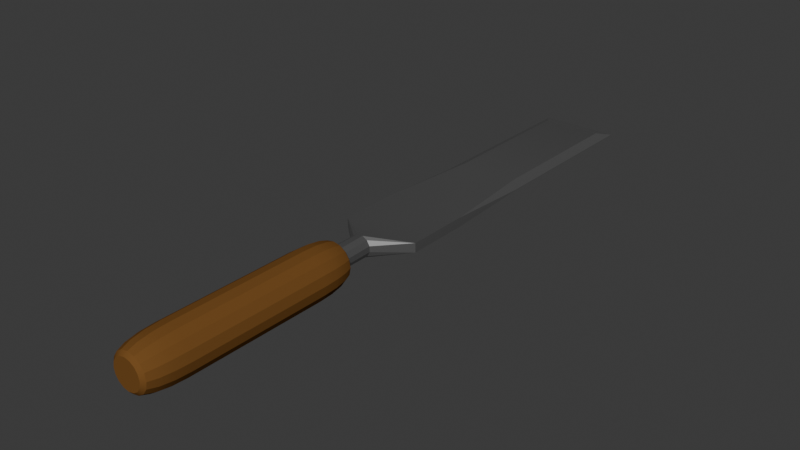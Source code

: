 # Source: chiselA.blend  (saved by Blender 4.2.66; exported with 4.5.12 LTS)
import bpy
from mathutils import Matrix  # noqa: F401  (used for matrix-valued properties, if any)

bpy.ops.wm.read_factory_settings(use_empty=True)
scene = bpy.context.scene
scene.name = 'Scene'

# ---- collections
col_collection = bpy.data.collections.new('Collection'); scene.collection.children.link(col_collection)

# ---- materials (node trees are filled in below, after node groups)
mat_iron = bpy.data.materials.new('Iron')
mat_iron.alpha_threshold = 0.0
mat_iron.roughness = 0.5
mat_iron.line_color = (0.0, 0.0, 0.0, 1.0)
mat_woodhandle = bpy.data.materials.new('WoodHandle')

# ---- node groups
ng_smooth_by_angle = bpy.data.node_groups.new('Smooth by Angle', 'GeometryNodeTree')
_s = ng_smooth_by_angle.interface.new_socket(name='Mesh', in_out='OUTPUT', socket_type='NodeSocketGeometry')
_s = ng_smooth_by_angle.interface.new_socket(name='Mesh', in_out='INPUT', socket_type='NodeSocketGeometry')
_s = ng_smooth_by_angle.interface.new_socket(name='Angle', in_out='INPUT', socket_type='NodeSocketFloat')
_s.subtype = 'ANGLE'
_s.default_value = 0.5236
_s.min_value = 0.0
_s.max_value = 3.142
_s.description = 'Maximum face angle for smooth edges'
_s = ng_smooth_by_angle.interface.new_socket(name='Ignore Sharpness', in_out='INPUT', socket_type='NodeSocketBool')
_s.force_non_field = True
ng_smooth_by_angle.description = 'Set the sharpness of mesh edges based on the angle between the neighboring faces'
ng_smooth_by_angle.is_modifier = True
_N = ng_smooth_by_angle.nodes; _L = ng_smooth_by_angle.links
n0 = _N.new('GeometryNodeSetShadeSmooth'); n0.name = 'Set Shade Smooth'; n0.location = (120, -80)
n0.domain = 'EDGE'
n1 = _N.new('GeometryNodeSetShadeSmooth'); n1.name = 'Set Shade Smooth.001'; n1.location = (300, -80)
n2 = _N.new('NodeGroupOutput'); n2.name = 'Group Output'; n2.location = (480, -80)
n3 = _N.new('GeometryNodeInputMeshEdgeAngle'); n3.name = 'Edge Angle'; n3.location = (-440, -240)
n4 = _N.new('NodeGroupInput'); n4.name = 'Group Input'; n4.location = (-80, -80)
n5 = _N.new('GeometryNodeInputEdgeSmooth'); n5.name = 'Is Edge Smooth'; n5.location = (-260, -120)
n6 = _N.new('GeometryNodeInputShadeSmooth'); n6.name = 'Is Shade Smooth'; n6.location = (-440, -397)
n7 = _N.new('FunctionNodeCompare'); n7.name = 'Compare'; n7.location = (-260, -260)
n7.operation = 'LESS_EQUAL'
n7.inputs[6].default_value = (0.0, 0.0, 0.0, 0.0)
n7.inputs[7].default_value = (0.0, 0.0, 0.0, 0.0)
n8 = _N.new('FunctionNodeBooleanMath'); n8.name = 'Boolean Math.001'; n8.location = (-80, -260)
n9 = _N.new('NodeGroupInput'); n9.name = 'Group Input.001'; n9.location = (-440, -329)
n10 = _N.new('NodeGroupInput'); n10.name = 'Group Input.002'; n10.location = (-259, -189)
n11 = _N.new('FunctionNodeBooleanMath'); n11.name = 'Boolean Math'; n11.location = (-80, -149)
n11.operation = 'OR'
n12 = _N.new('FunctionNodeBooleanMath'); n12.name = 'Boolean Math.002'; n12.location = (-260, -380)
n12.operation = 'OR'
n13 = _N.new('NodeGroupInput'); n13.name = 'Group Input.003'; n13.location = (-440, -460)
_L.new(n3.outputs[0], n7.inputs[0])
_L.new(n1.outputs[0], n2.inputs[0])
_L.new(n9.outputs[1], n7.inputs[1])
_L.new(n7.outputs[0], n8.inputs[0])
_L.new(n4.outputs[0], n0.inputs[0])
_L.new(n0.outputs[0], n1.inputs[0])
_L.new(n8.outputs[0], n0.inputs[2])
_L.new(n10.outputs[2], n11.inputs[1])
_L.new(n5.outputs[0], n11.inputs[0])
_L.new(n11.outputs[0], n0.inputs[1])
_L.new(n13.outputs[2], n12.inputs[1])
_L.new(n6.outputs[0], n12.inputs[0])
_L.new(n12.outputs[0], n8.inputs[1])
n2.is_active_output = True

# ---- material node trees
mat_iron.use_nodes = True; mat_iron.node_tree.nodes.clear()
_N = mat_iron.node_tree.nodes; _L = mat_iron.node_tree.links
n0 = _N.new('ShaderNodeOutputMaterial'); n0.name = 'Material Output'; n0.location = (300, 300)
n1 = _N.new('ShaderNodeBsdfPrincipled'); n1.name = 'Principled BSDF'; n1.location = (10, 300)
n1.inputs[0].default_value = (0.2635, 0.2635, 0.2635, 1.0)
n1.inputs[1].default_value = 0.75
n1.inputs[2].default_value = 0.3591
n1.inputs[3].default_value = 1.65
_L.new(n1.outputs[0], n0.inputs[0])
n0.is_active_output = True
mat_woodhandle.use_nodes = True; mat_woodhandle.node_tree.nodes.clear()
_N = mat_woodhandle.node_tree.nodes; _L = mat_woodhandle.node_tree.links
n0 = _N.new('ShaderNodeBsdfPrincipled'); n0.name = 'Principled BSDF'; n0.location = (-182, 277)
n0.inputs[0].default_value = (0.1779, 0.08022, 0.02217, 1.0)
n0.inputs[3].default_value = 1.0
n0.inputs[24].default_value = 0.004545
n0.inputs[25].default_value = 0.0
n0.inputs[26].default_value = (0.9259, 1.0, 0.8315, 1.0)
n1 = _N.new('ShaderNodeOutputMaterial'); n1.name = 'Material Output'; n1.location = (300, 300)
_L.new(n0.outputs[0], n1.inputs[0])
n1.is_active_output = True

# ---- world
world_world = bpy.data.worlds.new('World'); scene.world = world_world
world_world.use_nodes = True; world_world.node_tree.nodes.clear()
_N = world_world.node_tree.nodes; _L = world_world.node_tree.links
n0 = _N.new('ShaderNodeOutputWorld'); n0.name = 'World Output'; n0.location = (300, 300)
n1 = _N.new('ShaderNodeBackground'); n1.name = 'Background'; n1.location = (10, 300)
n1.inputs[0].default_value = (0.05088, 0.05088, 0.05088, 1.0)
_L.new(n1.outputs[0], n0.inputs[0])
n0.is_active_output = True
world_world.color = (0.05088, 0.05088, 0.05088)
world_world.sun_shadow_jitter_overblur = 0.0

# ---- meshes
me_plane = bpy.data.meshes.new('Plane')
me_plane.from_pydata([(-0.01217, 0.0854, -0.01155), (-0.01362, 8.55e-05, -0.01), (0.01281, 0.0854, -0.01091), (0.01126, 8.55e-05, -0.01236), (-0.01281, 0.0854, 0.01343), (-0.01126, 8.55e-05, 0.01488), (0.01362, 8.55e-05, 0.01252), (0.01217, 0.0854, 0.01407), (-0.06392, 0.1293, -0.005754), (-0.004138, 0.0854, -0.01592), (0.005007, 0.0854, -0.01569), (-0.006163, 8.55e-05, -0.0153), (0.002944, 8.55e-05, -0.01617), (-0.005007, 0.0854, 0.01821), (0.004138, 0.0854, 0.01844), (-0.002944, 8.55e-05, 0.01868), (0.006163, 8.55e-05, 0.01782), (-0.01695, 0.0854, -0.003748), (-0.01718, 0.0854, 0.005397), (-0.01656, 8.55e-05, 0.007422), (-0.01742, 8.55e-05, -0.001685), (0.01742, 8.55e-05, 0.004203), (0.01656, 8.55e-05, -0.004904), (0.01718, 0.0854, -0.002879), (0.01695, 0.0854, 0.006266), (0.06366, 0.1293, 0.009245), (0.06392, 0.1293, -0.005754), (-0.06392, 0.1293, 0.008273), (0.008571, 0.0001974, -0.007924), (0.009183, 0.0001974, 0.00983), (-0.009183, 0.0001974, -0.007312), (-0.008571, 0.0001974, 0.01044), (-0.01706, 0.0854, 0.0008244), (-0.01699, 8.55e-05, 0.002869), (0.01699, 8.55e-05, -0.0003505), (0.01706, 0.0854, 0.001694), (0.06392, 0.1293, 0.001259), (0.008877, 0.0001974, 0.0009529), (-0.008877, 0.0001974, 0.001565), (-0.06392, 0.1293, 0.001259), (0.06392, 0.6667, 0.00126), (-0.06392, 0.6667, 0.00126), (0.06392, 0.3758, 0.001259), (-0.06392, 0.3758, 0.001259), (-0.04886, 0.6396, 0.008326), (-0.06392, 0.6667, 0.00126), (0.04862, 0.6396, 0.009192), (0.06389, 0.6667, 0.002234), (0.04862, 0.3959, 0.009191), (0.06389, 0.3758, 0.002234), (0.06366, 0.2314, 0.009245), (-0.06392, 0.3758, 0.00126), (-0.04886, 0.3959, 0.008326), (-0.06392, 0.2314, 0.008273), (0.04884, 0.6396, -0.005754), (0.06392, 0.6667, 0.00126), (-0.04886, 0.6396, -0.005754), (-0.06392, 0.6667, 0.00126), (0.06392, 0.3758, 0.001259), (0.04884, 0.3959, -0.005754), (0.06392, 0.2314, -0.005754), (-0.04886, 0.3959, -0.005754), (-0.06392, 0.3758, 0.001259), (-0.06392, 0.2314, -0.005754)], [(40, 41)], [(8, 9, 0), (9, 11, 1, 0), (27, 4, 13), (13, 4, 5, 15), (19, 5, 4, 18), (31, 15, 5, 19), (25, 7, 24), (24, 7, 6, 21), (18, 4, 27), (21, 6, 16, 29), (29, 16, 15, 31), (7, 14, 16, 6), (14, 13, 15, 16), (25, 14, 7), (25, 27, 13, 14), (2, 3, 12, 10), (10, 12, 11, 9), (26, 2, 10), (26, 10, 9, 8), (12, 28, 30, 11), (37, 29, 31, 38), (3, 22, 28, 12), (34, 21, 29, 37), (0, 17, 8), (32, 18, 27, 39), (2, 23, 22, 3), (35, 24, 21, 34), (26, 23, 2), (36, 25, 24, 35), (11, 30, 20, 1), (38, 31, 19, 33), (1, 20, 17, 0), (33, 19, 18, 32), (20, 33, 32, 17), (30, 38, 33, 20), (26, 36, 35, 23), (23, 35, 34, 22), (17, 32, 39, 8), (22, 34, 37, 28), (28, 37, 38, 30), (36, 42, 49, 50, 25), (51, 45, 41, 43), (43, 41, 57, 62), (58, 55, 40, 42), (26, 60, 58, 42, 36), (42, 40, 47, 49), (61, 56, 54, 59), (27, 53, 51, 43, 39), (39, 43, 62, 63, 8), (8, 63, 61, 59, 60, 26), (25, 50, 48, 52, 53, 27), (48, 50, 49), (51, 53, 52), (45, 44, 46, 47), (48, 49, 47, 46), (44, 45, 51, 52), (48, 46, 44, 52), (58, 60, 59), (61, 63, 62), (56, 57, 55, 54), (54, 55, 58, 59), (57, 56, 61, 62), (55, 57, 41, 45, 47, 40)])
me_plane.polygons.foreach_set('use_smooth', [True] * 63)
_uv = me_plane.uv_layers.new(name='UVMap')
_uv.uv.foreach_set('vector', [0.0, 0.0, 0.3333, 0.0, 0.0, 0.0, 0.3333, 0.0, 0.3333, 0.0, 0.0, 0.0, 0.0, 0.0, 0.0, 0.0, 0.0, 0.0, 0.3333, 0.0, 0.3333, 0.0, 0.0, 0.0, 0.0, 0.0, 0.3333, 0.0, 0.0, 0.0, 0.0, 0.0, 0.0, 0.0, 0.0, 0.0, 0.3333, 0.0, 0.3333, 0.0, 0.0, 0.0, 0.0, 0.0, 0.9681, 0.0, 1.0, 0.0, 1.0, 0.0, 1.0, 0.0, 1.0, 0.0, 1.0, 0.0, 1.0, 0.0, 0.0, 0.0, 0.0, 0.0, 0.0, 0.0, 1.0, 0.0, 1.0, 0.0, 0.6667, 0.0, 0.6667, 0.0, 0.6667, 0.0, 0.6667, 0.0, 0.3333, 0.0, 0.3333, 0.0, 1.0, 0.0, 0.6667, 0.0, 0.6667, 0.0, 1.0, 0.0, 0.6667, 0.0, 0.3333, 0.0, 0.3333, 0.0, 0.6667, 0.0, 0.9681, 0.0, 0.6667, 0.0, 1.0, 0.0, 0.9681, 0.0, 0.0, 0.0, 0.3333, 0.0, 0.6667, 0.0, 1.0, 0.0, 1.0, 0.0, 0.6667, 0.0, 0.6667, 0.0, 0.6667, 0.0, 0.6667, 0.0, 0.3333, 0.0, 0.3333, 0.0, 1.0, 0.0, 1.0, 0.0, 0.6667, 0.0, 1.0, 0.0, 0.6667, 0.0, 0.3333, 0.0, 0.0, 0.0, 0.6667, 0.0, 0.6667, 0.0, 0.3333, 0.0, 0.3333, 0.0, 0.6667, 0.0, 0.6667, 0.0, 0.3333, 0.0, 0.3333, 0.0, 1.0, 0.0, 1.0, 0.0, 0.6667, 0.0, 0.6667, 0.0, 1.0, 0.0, 1.0, 0.0, 0.6667, 0.0, 0.6667, 0.0, 0.0, 0.0, 0.0, 0.0, 0.0, 0.0, 0.0, 0.0, 0.0, 0.0, 0.0, 0.0, 0.0, 0.0, 1.0, 0.0, 1.0, 0.0, 1.0, 0.0, 1.0, 0.0, 1.0, 0.0, 1.0, 0.0, 1.0, 0.0, 1.0, 0.0, 1.0, 0.0, 1.0, 0.0, 1.0, 0.0, 1.0, 0.0, 0.9681, 0.0, 1.0, 0.0, 1.0, 0.0, 0.3333, 0.0, 0.3333, 0.0, 0.0, 0.0, 0.0, 0.0, 0.3333, 0.0, 0.3333, 0.0, 0.0, 0.0, 0.0, 0.0, 0.0, 0.0, 0.0, 0.0, 0.0, 0.0, 0.0, 0.0, 0.0, 0.0, 0.0, 0.0, 0.0, 0.0, 0.0, 0.0, 0.0, 0.0, 0.0, 0.0, 0.0, 0.0, 0.0, 0.0, 0.3333, 0.0, 0.3333, 0.0, 0.0, 0.0, 0.0, 0.0, 1.0, 0.0, 1.0, 0.0, 1.0, 0.0, 1.0, 0.0, 1.0, 0.0, 1.0, 0.0, 1.0, 0.0, 1.0, 0.0, 0.0, 0.0, 0.0, 0.0, 0.0, 0.0, 0.0, 0.0, 1.0, 0.0, 1.0, 0.0, 0.6667, 0.0, 0.6667, 0.0, 0.6667, 0.0, 0.6667, 0.0, 0.3333, 0.0, 0.3333, 0.0, 1.0, 0.0, 1.0, 0.0, 0.9961, 0.0, 0.9681, 0.0, 0.9681, 0.0, 0.0, 0.0, 0.0, 0.0, 0.0, 0.0, 0.0, 0.0, 0.0, 0.0, 0.0, 0.0, 0.0, 0.0, 0.0, 0.0, 1.0, 0.0, 1.0, 0.0, 1.0, 0.0, 1.0, 0.0, 1.0, 0.0, 1.0, 0.0, 1.0, 0.0, 1.0, 0.0, 1.0, 0.0, 1.0, 0.0, 1.0, 0.0, 0.9961, 0.0, 0.9961, 0.0, 0.05486, 0.0, 0.05486, 0.0, 0.9451, 0.0, 0.9451, 0.0, 0.0, 0.0, 0.0, 0.0, 0.0, 0.0, 0.0, 0.0, 0.0, 0.0, 0.0, 0.0, 0.0, 0.0, 0.0, 0.0, 0.0, 0.0, 0.0, 0.0, 0.0, 0.0, 0.0, 0.0, 0.05486, 0.0, 0.9451, 0.0, 1.0, 0.0, 1.0, 0.0, 0.9681, 0.0, 0.9681, 0.0, 0.9149, 0.0, 0.05322, 0.0, 0.0, 0.0, 0.0, 0.0, 0.9149, 0.0, 0.9681, 0.0, 0.9695, 0.0, 0.0, 0.0, 0.0, 0.0, 0.0, 0.0, 0.0, 0.0, 0.05322, 0.0, 0.9149, 0.0, 0.9961, 0.0, 0.9149, 0.0, 0.9961, 0.0, 0.9961, 0.0, 0.9149, 0.0, 0.05322, 0.0, 0.0, 0.0, 0.0, 0.0, 0.05322, 0.0, 0.9149, 0.0, 0.9149, 0.0, 0.05322, 0.0, 0.05322, 0.0, 1.0, 0.0, 1.0, 0.0, 1.0, 0.0, 0.05486, 0.0, 0.0, 0.0, 0.0, 0.0, 0.05486, 0.0, 0.0, 0.0, 1.0, 0.0, 0.9451, 0.0, 0.9451, 0.0, 1.0, 0.0, 1.0, 0.0, 0.9451, 0.0, 0.0, 0.0, 0.05486, 0.0, 0.05486, 0.0, 0.0, 0.0, 1.0, 0.0, 0.0, 0.0, 0.0, 0.0, 0.0, 0.0, 0.9961, 0.0, 1.0, 0.0])
me_plane.materials.append(mat_iron)
me_plane.update()
me_cylinder = bpy.data.meshes.new('Cylinder')
me_cylinder.from_pydata([(0.0, 0.0895, 0.009901), (0.0, 0.05798, 0.01955), (0.0, 0.0871, 0.01522), (0.0, 0.08027, 0.01749), (0.0, 0.07004, 0.01902), (0.003789, 0.0895, 0.009147), (0.007482, 0.05798, 0.01806), (0.005823, 0.0871, 0.01406), (0.006695, 0.08027, 0.01616), (0.007277, 0.07004, 0.01757), (0.007001, 0.0895, 0.007001), (0.01382, 0.05798, 0.01382), (0.01076, 0.0871, 0.01076), (0.01237, 0.08027, 0.01237), (0.01345, 0.07004, 0.01345), (0.009147, 0.0895, 0.003789), (0.01806, 0.05798, 0.007482), (0.01406, 0.0871, 0.005823), (0.01616, 0.08027, 0.006695), (0.01757, 0.07004, 0.007277), (0.009901, 0.0895, 3.912e-09), (0.01955, 0.05798, 2.534e-09), (0.01522, 0.0871, 3.807e-09), (0.01749, 0.08027, 3.509e-09), (0.01902, 0.07004, 3.062e-09), (0.009147, 0.0895, -0.003789), (0.01806, 0.05798, -0.007482), (0.01406, 0.0871, -0.005823), (0.01616, 0.08027, -0.006695), (0.01757, 0.07004, -0.007277), (0.007001, 0.0895, -0.007001), (0.01382, 0.05798, -0.01382), (0.01076, 0.0871, -0.01076), (0.01237, 0.08027, -0.01237), (0.01345, 0.07004, -0.01345), (0.003789, 0.0895, -0.009147), (0.007482, 0.05798, -0.01806), (0.005823, 0.0871, -0.01406), (0.006695, 0.08027, -0.01616), (0.007277, 0.07004, -0.01757), (0.0, 0.0895, -0.009901), (0.0, 0.05798, -0.01955), (0.0, 0.0871, -0.01522), (0.0, 0.08027, -0.01749), (0.0, 0.07004, -0.01902), (-0.003789, 0.0895, -0.009147), (-0.007482, 0.05798, -0.01806), (-0.005823, 0.0871, -0.01406), (-0.006695, 0.08027, -0.01616), (-0.007277, 0.07004, -0.01757), (-0.007001, 0.0895, -0.007001), (-0.01382, 0.05798, -0.01382), (-0.01076, 0.0871, -0.01076), (-0.01237, 0.08027, -0.01237), (-0.01345, 0.07004, -0.01345), (-0.009147, 0.0895, -0.003789), (-0.01806, 0.05798, -0.007482), (-0.01406, 0.0871, -0.005823), (-0.01616, 0.08027, -0.006695), (-0.01757, 0.07004, -0.007277), (-0.009901, 0.0895, 3.912e-09), (-0.01955, 0.05798, 2.534e-09), (-0.01522, 0.0871, 3.807e-09), (-0.01749, 0.08027, 3.509e-09), (-0.01902, 0.07004, 3.062e-09), (-0.009147, 0.0895, 0.003789), (-0.01806, 0.05798, 0.007482), (-0.01406, 0.0871, 0.005823), (-0.01616, 0.08027, 0.006695), (-0.01757, 0.07004, 0.007277), (-0.007001, 0.0895, 0.007001), (-0.01382, 0.05798, 0.01382), (-0.01076, 0.0871, 0.01076), (-0.01237, 0.08027, 0.01237), (-0.01345, 0.07004, 0.01345), (-0.003789, 0.0895, 0.009147), (-0.007482, 0.05798, 0.01806), (-0.005823, 0.0871, 0.01406), (-0.006695, 0.08027, 0.01616), (-0.007277, 0.07004, 0.01757), (0.004795, 0.0895, 0.01158), (0.0, 0.0895, 0.01253), (0.00886, 0.0895, 0.00886), (0.01158, 0.0895, 0.004795), (0.01253, 0.0895, 3.912e-09), (0.01158, 0.0895, -0.004795), (0.00886, 0.0895, -0.00886), (0.004795, 0.0895, -0.01158), (0.0, 0.0895, -0.01253), (-0.004795, 0.0895, -0.01158), (-0.00886, 0.0895, -0.00886), (-0.01158, 0.0895, -0.004795), (-0.01253, 0.0895, 3.912e-09), (-0.01158, 0.0895, 0.004795), (-0.00886, 0.0895, 0.00886), (-0.004795, 0.0895, 0.01158), (0.003789, 0.0641, 0.009147), (8.828e-09, 0.0641, 0.009901), (0.007001, 0.0641, 0.007001), (0.009147, 0.0641, 0.003789), (0.009901, 0.0641, 2.802e-09), (0.009147, 0.0641, -0.003789), (0.007001, 0.0641, -0.007001), (0.003789, 0.0641, -0.009147), (8.828e-09, 0.0641, -0.009901), (-0.003789, 0.0641, -0.009147), (-0.007001, 0.0641, -0.007001), (-0.009147, 0.0641, -0.003789), (-0.009901, 0.0641, 2.802e-09), (-0.009147, 0.0641, 0.003789), (-0.007001, 0.0641, 0.007001), (-0.003789, 0.0641, 0.009147), (0.0, -0.05583, 0.01955), (-1.457e-10, -0.0895, 0.01205), (-1.821e-11, -0.06872, 0.01898), (-3.642e-11, -0.07964, 0.01735), (-9.104e-11, -0.08694, 0.01492), (0.004612, -0.0895, 0.01113), (0.007482, -0.05583, 0.01806), (0.00571, -0.08694, 0.01379), (0.006641, -0.07964, 0.01603), (0.007263, -0.06872, 0.01753), (0.008522, -0.0895, 0.008522), (0.01382, -0.05583, 0.01382), (0.01055, -0.08694, 0.01055), (0.01227, -0.07964, 0.01227), (0.01342, -0.06872, 0.01342), (0.01113, -0.0895, 0.004612), (0.01806, -0.05583, 0.007482), (0.01379, -0.08694, 0.00571), (0.01603, -0.07964, 0.006641), (0.01753, -0.06872, 0.007263), (0.01205, -0.0895, -3.767e-09), (0.01955, -0.05583, -2.441e-09), (0.01492, -0.08694, -3.709e-09), (0.01735, -0.07964, -3.445e-09), (0.01898, -0.06872, -2.986e-09), (0.01113, -0.0895, -0.004612), (0.01806, -0.05583, -0.007482), (0.01379, -0.08694, -0.00571), (0.01603, -0.07964, -0.006641), (0.01753, -0.06872, -0.007263), (0.008522, -0.0895, -0.008522), (0.01382, -0.05583, -0.01382), (0.01055, -0.08694, -0.01055), (0.01227, -0.07964, -0.01227), (0.01342, -0.06872, -0.01342), (0.004612, -0.0895, -0.01113), (0.007482, -0.05583, -0.01806), (0.00571, -0.08694, -0.01379), (0.006641, -0.07964, -0.01603), (0.007263, -0.06872, -0.01753), (1.457e-10, -0.0895, -0.01205), (0.0, -0.05583, -0.01955), (9.104e-11, -0.08694, -0.01492), (3.642e-11, -0.07964, -0.01735), (1.821e-11, -0.06872, -0.01898), (-0.004612, -0.0895, -0.01113), (-0.007482, -0.05583, -0.01806), (-0.00571, -0.08694, -0.01379), (-0.006641, -0.07964, -0.01603), (-0.007263, -0.06872, -0.01753), (-0.008522, -0.0895, -0.008522), (-0.01382, -0.05583, -0.01382), (-0.01055, -0.08694, -0.01055), (-0.01227, -0.07964, -0.01227), (-0.01342, -0.06872, -0.01342), (-0.01113, -0.0895, -0.004612), (-0.01806, -0.05583, -0.007482), (-0.01379, -0.08694, -0.00571), (-0.01603, -0.07964, -0.006641), (-0.01753, -0.06872, -0.007263), (-0.01205, -0.0895, -4.058e-09), (-0.01955, -0.05583, -2.441e-09), (-0.01492, -0.08694, -3.891e-09), (-0.01735, -0.07964, -3.518e-09), (-0.01898, -0.06872, -3.022e-09), (-0.01113, -0.0895, 0.004612), (-0.01806, -0.05583, 0.007482), (-0.01379, -0.08694, 0.00571), (-0.01603, -0.07964, 0.006641), (-0.01753, -0.06872, 0.007263), (-0.008522, -0.0895, 0.008522), (-0.01382, -0.05583, 0.01382), (-0.01055, -0.08694, 0.01055), (-0.01227, -0.07964, 0.01227), (-0.01342, -0.06872, 0.01342), (-0.004612, -0.0895, 0.01113), (-0.007482, -0.05583, 0.01806), (-0.00571, -0.08694, 0.01379), (-0.006641, -0.07964, 0.01603), (-0.007263, -0.06872, 0.01753)], [], [(6, 118, 123, 11), (16, 128, 133, 21), (21, 133, 138, 26), (26, 138, 143, 31), (31, 143, 148, 36), (36, 148, 153, 41), (41, 153, 158, 46), (46, 158, 163, 51), (51, 163, 168, 56), (56, 168, 173, 61), (61, 173, 178, 66), (66, 178, 183, 71), (71, 183, 188, 76), (76, 188, 112, 1), (11, 123, 128, 16), (117, 113, 187, 182, 177, 172, 167, 162, 157, 152, 147, 142, 137, 132, 127, 122), (1, 6, 9, 4), (4, 9, 8, 3), (3, 8, 7, 2), (2, 7, 80, 81), (6, 11, 14, 9), (9, 14, 13, 8), (8, 13, 12, 7), (7, 12, 82, 80), (11, 16, 19, 14), (14, 19, 18, 13), (13, 18, 17, 12), (12, 17, 83, 82), (16, 21, 24, 19), (19, 24, 23, 18), (18, 23, 22, 17), (17, 22, 84, 83), (21, 26, 29, 24), (24, 29, 28, 23), (23, 28, 27, 22), (22, 27, 85, 84), (26, 31, 34, 29), (29, 34, 33, 28), (28, 33, 32, 27), (27, 32, 86, 85), (31, 36, 39, 34), (34, 39, 38, 33), (33, 38, 37, 32), (32, 37, 87, 86), (36, 41, 44, 39), (39, 44, 43, 38), (38, 43, 42, 37), (37, 42, 88, 87), (41, 46, 49, 44), (44, 49, 48, 43), (43, 48, 47, 42), (42, 47, 89, 88), (46, 51, 54, 49), (49, 54, 53, 48), (48, 53, 52, 47), (47, 52, 90, 89), (51, 56, 59, 54), (54, 59, 58, 53), (53, 58, 57, 52), (52, 57, 91, 90), (56, 61, 64, 59), (59, 64, 63, 58), (58, 63, 62, 57), (57, 62, 92, 91), (61, 66, 69, 64), (64, 69, 68, 63), (63, 68, 67, 62), (62, 67, 93, 92), (66, 71, 74, 69), (69, 74, 73, 68), (68, 73, 72, 67), (67, 72, 94, 93), (71, 76, 79, 74), (74, 79, 78, 73), (73, 78, 77, 72), (72, 77, 95, 94), (76, 1, 4, 79), (79, 4, 3, 78), (78, 3, 2, 77), (77, 2, 81, 95), (60, 65, 109, 108), (5, 0, 81, 80), (10, 5, 80, 82), (15, 10, 82, 83), (20, 15, 83, 84), (25, 20, 84, 85), (30, 25, 85, 86), (35, 30, 86, 87), (40, 35, 87, 88), (45, 40, 88, 89), (50, 45, 89, 90), (55, 50, 90, 91), (60, 55, 91, 92), (65, 60, 92, 93), (70, 65, 93, 94), (75, 70, 94, 95), (0, 75, 95, 81), (97, 96, 98, 99, 100, 101, 102, 103, 104, 105, 106, 107, 108, 109, 110, 111), (25, 30, 102, 101), (65, 70, 110, 109), (30, 35, 103, 102), (70, 75, 111, 110), (35, 40, 104, 103), (0, 5, 96, 97), (75, 0, 97, 111), (40, 45, 105, 104), (5, 10, 98, 96), (45, 50, 106, 105), (10, 15, 99, 98), (50, 55, 107, 106), (15, 20, 100, 99), (55, 60, 108, 107), (20, 25, 101, 100), (118, 112, 114, 121), (121, 114, 115, 120), (120, 115, 116, 119), (119, 116, 113, 117), (123, 118, 121, 126), (126, 121, 120, 125), (125, 120, 119, 124), (124, 119, 117, 122), (128, 123, 126, 131), (131, 126, 125, 130), (130, 125, 124, 129), (129, 124, 122, 127), (133, 128, 131, 136), (136, 131, 130, 135), (135, 130, 129, 134), (134, 129, 127, 132), (138, 133, 136, 141), (141, 136, 135, 140), (140, 135, 134, 139), (139, 134, 132, 137), (143, 138, 141, 146), (146, 141, 140, 145), (145, 140, 139, 144), (144, 139, 137, 142), (148, 143, 146, 151), (151, 146, 145, 150), (150, 145, 144, 149), (149, 144, 142, 147), (153, 148, 151, 156), (156, 151, 150, 155), (155, 150, 149, 154), (154, 149, 147, 152), (158, 153, 156, 161), (161, 156, 155, 160), (160, 155, 154, 159), (159, 154, 152, 157), (163, 158, 161, 166), (166, 161, 160, 165), (165, 160, 159, 164), (164, 159, 157, 162), (168, 163, 166, 171), (171, 166, 165, 170), (170, 165, 164, 169), (169, 164, 162, 167), (173, 168, 171, 176), (176, 171, 170, 175), (175, 170, 169, 174), (174, 169, 167, 172), (178, 173, 176, 181), (181, 176, 175, 180), (180, 175, 174, 179), (179, 174, 172, 177), (183, 178, 181, 186), (186, 181, 180, 185), (185, 180, 179, 184), (184, 179, 177, 182), (188, 183, 186, 191), (191, 186, 185, 190), (190, 185, 184, 189), (189, 184, 182, 187), (112, 188, 191, 114), (114, 191, 190, 115), (115, 190, 189, 116), (116, 189, 187, 113), (1, 112, 118, 6)])
me_cylinder.polygons.foreach_set('use_smooth', [True] * 178)
_uv = me_cylinder.uv_layers.new(name='UVMap')
_uv.uv.foreach_set('vector', [0.9375, 0.5881, 0.9375, 0.906, 0.875, 0.906, 0.875, 0.5881, 0.8125, 0.5881, 0.8125, 0.906, 0.75, 0.906, 0.75, 0.5881, 0.75, 0.5881, 0.75, 0.906, 0.6875, 0.906, 0.6875, 0.5881, 0.6875, 0.5881, 0.6875, 0.906, 0.625, 0.906, 0.625, 0.5881, 0.625, 0.5881, 0.625, 0.906, 0.5625, 0.906, 0.5625, 0.5881, 0.5625, 0.5881, 0.5625, 0.906, 0.5, 0.906, 0.5, 0.5881, 0.5, 0.5881, 0.5, 0.906, 0.4375, 0.906, 0.4375, 0.5881, 0.4375, 0.5881, 0.4375, 0.906, 0.375, 0.906, 0.375, 0.5881, 0.375, 0.5881, 0.375, 0.906, 0.3125, 0.906, 0.3125, 0.5881, 0.3125, 0.5881, 0.3125, 0.906, 0.25, 0.906, 0.25, 0.5881, 0.25, 0.5881, 0.25, 0.906, 0.1875, 0.906, 0.1875, 0.5881, 0.1875, 0.5881, 0.1875, 0.906, 0.125, 0.906, 0.125, 0.5881, 0.125, 0.5881, 0.125, 0.906, 0.0625, 0.906, 0.0625, 0.5881, 0.0625, 0.5881, 0.0625, 0.906, 0.0, 0.906, 0.0, 0.5881, 0.875, 0.5881, 0.875, 0.906, 0.8125, 0.906, 0.8125, 0.5881, 0.3066, 0.3867, 0.25, 0.3979, 0.1934, 0.3867, 0.1454, 0.3546, 0.1133, 0.3066, 0.1021, 0.25, 0.1133, 0.1934, 0.1454, 0.1454, 0.1934, 0.1133, 0.25, 0.1021, 0.3066, 0.1133, 0.3546, 0.1454, 0.3867, 0.1934, 0.3979, 0.25, 0.3867, 0.3066, 0.3546, 0.3546, 1.0, 0.5881, 0.9375, 0.5881, 0.9384, 0.5544, 0.9991, 0.5544, 0.9991, 0.5544, 0.9384, 0.5544, 0.9408, 0.5, 0.9967, 0.5, 0.7548, 0.489, 0.837, 0.4727, 0.8215, 0.4226, 0.75, 0.4368, 0.75, 0.4368, 0.8215, 0.4226, 0.8089, 0.3921, 0.75, 0.4038, 0.9375, 0.5881, 0.875, 0.5881, 0.8759, 0.5544, 0.9366, 0.5544, 0.9366, 0.5544, 0.8759, 0.5544, 0.8783, 0.5, 0.9342, 0.5, 0.8459, 0.469, 0.9156, 0.4224, 0.8821, 0.3821, 0.8215, 0.4226, 0.8215, 0.4226, 0.8821, 0.3821, 0.8588, 0.3588, 0.8089, 0.3921, 0.875, 0.5881, 0.8125, 0.5881, 0.8134, 0.5544, 0.8741, 0.5544, 0.8741, 0.5544, 0.8134, 0.5544, 0.8158, 0.5, 0.8717, 0.5, 0.9224, 0.4156, 0.969, 0.3459, 0.9226, 0.3215, 0.8821, 0.3821, 0.8821, 0.3821, 0.9226, 0.3215, 0.8921, 0.3089, 0.8588, 0.3588, 0.8125, 0.5881, 0.75, 0.5881, 0.7509, 0.5544, 0.8116, 0.5544, 0.8116, 0.5544, 0.7509, 0.5544, 0.7533, 0.5, 0.8092, 0.5, 0.9727, 0.337, 0.989, 0.2548, 0.9368, 0.25, 0.9226, 0.3215, 0.9226, 0.3215, 0.9368, 0.25, 0.9038, 0.25, 0.8921, 0.3089, 0.75, 0.5881, 0.6875, 0.5881, 0.6884, 0.5544, 0.7491, 0.5544, 0.7491, 0.5544, 0.6884, 0.5544, 0.6908, 0.5, 0.7467, 0.5, 0.989, 0.2452, 0.9727, 0.163, 0.9226, 0.1785, 0.9368, 0.25, 0.9368, 0.25, 0.9226, 0.1785, 0.8921, 0.1911, 0.9038, 0.25, 0.6875, 0.5881, 0.625, 0.5881, 0.6259, 0.5544, 0.6866, 0.5544, 0.6866, 0.5544, 0.6259, 0.5544, 0.6283, 0.5, 0.6842, 0.5, 0.969, 0.1541, 0.9224, 0.08439, 0.8821, 0.1179, 0.9226, 0.1785, 0.9226, 0.1785, 0.8821, 0.1179, 0.8588, 0.1412, 0.8921, 0.1911, 0.625, 0.5881, 0.5625, 0.5881, 0.5634, 0.5544, 0.6241, 0.5544, 0.6241, 0.5544, 0.5634, 0.5544, 0.5658, 0.5, 0.6217, 0.5, 0.9156, 0.07756, 0.8459, 0.03101, 0.8215, 0.07743, 0.8821, 0.1179, 0.8821, 0.1179, 0.8215, 0.07743, 0.8089, 0.1079, 0.8588, 0.1412, 0.5625, 0.5881, 0.5, 0.5881, 0.5009, 0.5544, 0.5616, 0.5544, 0.5616, 0.5544, 0.5009, 0.5544, 0.5033, 0.5, 0.5592, 0.5, 0.837, 0.02731, 0.7548, 0.01096, 0.75, 0.06321, 0.8215, 0.07743, 0.8215, 0.07743, 0.75, 0.06321, 0.75, 0.09619, 0.8089, 0.1079, 0.5, 0.5881, 0.4375, 0.5881, 0.4384, 0.5544, 0.4991, 0.5544, 0.4991, 0.5544, 0.4384, 0.5544, 0.4408, 0.5, 0.4967, 0.5, 0.7452, 0.01096, 0.663, 0.02731, 0.6785, 0.07743, 0.75, 0.06321, 0.75, 0.06321, 0.6785, 0.07743, 0.6911, 0.1079, 0.75, 0.09619, 0.4375, 0.5881, 0.375, 0.5881, 0.3759, 0.5544, 0.4366, 0.5544, 0.4366, 0.5544, 0.3759, 0.5544, 0.3783, 0.5, 0.4342, 0.5, 0.6541, 0.03101, 0.5844, 0.07756, 0.6179, 0.1179, 0.6785, 0.07743, 0.6785, 0.07743, 0.6179, 0.1179, 0.6412, 0.1412, 0.6911, 0.1079, 0.375, 0.5881, 0.3125, 0.5881, 0.3134, 0.5544, 0.3741, 0.5544, 0.3741, 0.5544, 0.3134, 0.5544, 0.3158, 0.5, 0.3717, 0.5, 0.5776, 0.08439, 0.531, 0.1541, 0.5774, 0.1785, 0.6179, 0.1179, 0.6179, 0.1179, 0.5774, 0.1785, 0.6079, 0.1911, 0.6412, 0.1412, 0.3125, 0.5881, 0.25, 0.5881, 0.2509, 0.5544, 0.3116, 0.5544, 0.3116, 0.5544, 0.2509, 0.5544, 0.2533, 0.5, 0.3092, 0.5, 0.5273, 0.163, 0.511, 0.2452, 0.5632, 0.25, 0.5774, 0.1785, 0.5774, 0.1785, 0.5632, 0.25, 0.5962, 0.25, 0.6079, 0.1911, 0.25, 0.5881, 0.1875, 0.5881, 0.1884, 0.5544, 0.2491, 0.5544, 0.2491, 0.5544, 0.1884, 0.5544, 0.1908, 0.5, 0.2467, 0.5, 0.511, 0.2548, 0.5273, 0.337, 0.5774, 0.3215, 0.5632, 0.25, 0.5632, 0.25, 0.5774, 0.3215, 0.6079, 0.3089, 0.5962, 0.25, 0.1875, 0.5881, 0.125, 0.5881, 0.1259, 0.5544, 0.1866, 0.5544, 0.1866, 0.5544, 0.1259, 0.5544, 0.1283, 0.5, 0.1842, 0.5, 0.531, 0.3459, 0.5776, 0.4156, 0.6179, 0.3821, 0.5774, 0.3215, 0.5774, 0.3215, 0.6179, 0.3821, 0.6412, 0.3588, 0.6079, 0.3089, 0.125, 0.5881, 0.0625, 0.5881, 0.06335, 0.5544, 0.1241, 0.5544, 0.1241, 0.5544, 0.06335, 0.5544, 0.06579, 0.5, 0.1217, 0.5, 0.5844, 0.4224, 0.6541, 0.469, 0.6785, 0.4226, 0.6179, 0.3821, 0.6179, 0.3821, 0.6785, 0.4226, 0.6911, 0.3921, 0.6412, 0.3588, 0.0625, 0.5881, 0.0, 0.5881, 0.0008543, 0.5544, 0.06165, 0.5544, 0.06165, 0.5544, 0.0008543, 0.5544, 0.003287, 0.5, 0.05921, 0.5, 0.663, 0.4727, 0.7452, 0.489, 0.75, 0.4368, 0.6785, 0.4226, 0.6785, 0.4226, 0.75, 0.4368, 0.75, 0.4038, 0.6911, 0.3921, 0.6285, 0.25, 0.6377, 0.2965, 0.6377, 0.2965, 0.6285, 0.25, 0.7965, 0.3623, 0.75, 0.3715, 0.75, 0.4038, 0.8089, 0.3921, 0.8359, 0.3359, 0.7965, 0.3623, 0.8089, 0.3921, 0.8588, 0.3588, 0.8623, 0.2965, 0.8359, 0.3359, 0.8588, 0.3588, 0.8921, 0.3089, 0.8715, 0.25, 0.8623, 0.2965, 0.8921, 0.3089, 0.9038, 0.25, 0.8623, 0.2035, 0.8715, 0.25, 0.9038, 0.25, 0.8921, 0.1911, 0.8359, 0.1641, 0.8623, 0.2035, 0.8921, 0.1911, 0.8588, 0.1412, 0.7965, 0.1377, 0.8359, 0.1641, 0.8588, 0.1412, 0.8089, 0.1079, 0.75, 0.1285, 0.7965, 0.1377, 0.8089, 0.1079, 0.75, 0.09619, 0.7035, 0.1377, 0.75, 0.1285, 0.75, 0.09619, 0.6911, 0.1079, 0.6641, 0.1641, 0.7035, 0.1377, 0.6911, 0.1079, 0.6412, 0.1412, 0.6377, 0.2035, 0.6641, 0.1641, 0.6412, 0.1412, 0.6079, 0.1911, 0.6285, 0.25, 0.6377, 0.2035, 0.6079, 0.1911, 0.5962, 0.25, 0.6377, 0.2965, 0.6285, 0.25, 0.5962, 0.25, 0.6079, 0.3089, 0.6641, 0.3359, 0.6377, 0.2965, 0.6079, 0.3089, 0.6412, 0.3588, 0.7035, 0.3623, 0.6641, 0.3359, 0.6412, 0.3588, 0.6911, 0.3921, 0.75, 0.3715, 0.7035, 0.3623, 0.6911, 0.3921, 0.75, 0.4038, 0.75, 0.3715, 0.7965, 0.3623, 0.8359, 0.3359, 0.8623, 0.2965, 0.8715, 0.25, 0.8623, 0.2035, 0.8359, 0.1641, 0.7965, 0.1377, 0.75, 0.1285, 0.7035, 0.1377, 0.6641, 0.1641, 0.6377, 0.2035, 0.6285, 0.25, 0.6377, 0.2965, 0.6641, 0.3359, 0.7035, 0.3623, 0.8623, 0.2035, 0.8359, 0.1641, 0.8359, 0.1641, 0.8623, 0.2035, 0.6377, 0.2965, 0.6641, 0.3359, 0.6641, 0.3359, 0.6377, 0.2965, 0.8359, 0.1641, 0.7965, 0.1377, 0.7965, 0.1377, 0.8359, 0.1641, 0.6641, 0.3359, 0.7035, 0.3623, 0.7035, 0.3623, 0.6641, 0.3359, 0.7965, 0.1377, 0.75, 0.1285, 0.75, 0.1285, 0.7965, 0.1377, 0.75, 0.3715, 0.7965, 0.3623, 0.7965, 0.3623, 0.75, 0.3715, 0.7035, 0.3623, 0.75, 0.3715, 0.75, 0.3715, 0.7035, 0.3623, 0.75, 0.1285, 0.7035, 0.1377, 0.7035, 0.1377, 0.75, 0.1285, 0.7965, 0.3623, 0.8359, 0.3359, 0.8359, 0.3359, 0.7965, 0.3623, 0.7035, 0.1377, 0.6641, 0.1641, 0.6641, 0.1641, 0.7035, 0.1377, 0.8359, 0.3359, 0.8623, 0.2965, 0.8623, 0.2965, 0.8359, 0.3359, 0.6641, 0.1641, 0.6377, 0.2035, 0.6377, 0.2035, 0.6641, 0.1641, 0.8623, 0.2965, 0.8715, 0.25, 0.8715, 0.25, 0.8623, 0.2965, 0.6377, 0.2035, 0.6285, 0.25, 0.6285, 0.25, 0.6377, 0.2035, 0.8715, 0.25, 0.8623, 0.2035, 0.8623, 0.2035, 0.8715, 0.25, 0.9375, 0.906, 1.0, 0.906, 0.9991, 0.9419, 0.9384, 0.9419, 0.9384, 0.9419, 0.9991, 0.9419, 0.9965, 1.0, 0.941, 1.0, 0.3367, 0.4728, 0.2552, 0.489, 0.25, 0.4332, 0.3201, 0.4192, 0.3201, 0.4192, 0.25, 0.4332, 0.25, 0.3979, 0.3066, 0.3867, 0.875, 0.906, 0.9375, 0.906, 0.9366, 0.9419, 0.8759, 0.9419, 0.8759, 0.9419, 0.9366, 0.9419, 0.934, 1.0, 0.8785, 1.0, 0.4153, 0.4226, 0.3462, 0.4688, 0.3201, 0.4192, 0.3795, 0.3795, 0.3795, 0.3795, 0.3201, 0.4192, 0.3066, 0.3867, 0.3546, 0.3546, 0.8125, 0.906, 0.875, 0.906, 0.8741, 0.9419, 0.8134, 0.9419, 0.8134, 0.9419, 0.8741, 0.9419, 0.8715, 1.0, 0.816, 1.0, 0.4688, 0.3462, 0.4226, 0.4153, 0.3795, 0.3795, 0.4192, 0.3201, 0.4192, 0.3201, 0.3795, 0.3795, 0.3546, 0.3546, 0.3867, 0.3066, 0.75, 0.906, 0.8125, 0.906, 0.8116, 0.9419, 0.7509, 0.9419, 0.7509, 0.9419, 0.8116, 0.9419, 0.809, 1.0, 0.7535, 1.0, 0.489, 0.2552, 0.4728, 0.3367, 0.4192, 0.3201, 0.4332, 0.25, 0.4332, 0.25, 0.4192, 0.3201, 0.3867, 0.3066, 0.3979, 0.25, 0.6875, 0.906, 0.75, 0.906, 0.7491, 0.9419, 0.6884, 0.9419, 0.6884, 0.9419, 0.7491, 0.9419, 0.7465, 1.0, 0.691, 1.0, 0.4728, 0.1633, 0.489, 0.2448, 0.4332, 0.25, 0.4192, 0.1799, 0.4192, 0.1799, 0.4332, 0.25, 0.3979, 0.25, 0.3867, 0.1934, 0.625, 0.906, 0.6875, 0.906, 0.6866, 0.9419, 0.6259, 0.9419, 0.6259, 0.9419, 0.6866, 0.9419, 0.684, 1.0, 0.6285, 1.0, 0.4226, 0.08467, 0.4688, 0.1538, 0.4192, 0.1799, 0.3795, 0.1205, 0.3795, 0.1205, 0.4192, 0.1799, 0.3867, 0.1934, 0.3546, 0.1454, 0.5625, 0.906, 0.625, 0.906, 0.6241, 0.9419, 0.5634, 0.9419, 0.5634, 0.9419, 0.6241, 0.9419, 0.6215, 1.0, 0.566, 1.0, 0.3462, 0.03119, 0.4153, 0.07737, 0.3795, 0.1205, 0.3201, 0.08077, 0.3201, 0.08077, 0.3795, 0.1205, 0.3546, 0.1454, 0.3066, 0.1133, 0.5, 0.906, 0.5625, 0.906, 0.5616, 0.9419, 0.5009, 0.9419, 0.5009, 0.9419, 0.5616, 0.9419, 0.559, 1.0, 0.5035, 1.0, 0.2552, 0.01103, 0.3367, 0.02724, 0.3201, 0.08077, 0.25, 0.06683, 0.25, 0.06683, 0.3201, 0.08077, 0.3066, 0.1133, 0.25, 0.1021, 0.4375, 0.906, 0.5, 0.906, 0.4991, 0.9419, 0.4384, 0.9419, 0.4384, 0.9419, 0.4991, 0.9419, 0.4965, 1.0, 0.441, 1.0, 0.1633, 0.02724, 0.2448, 0.01103, 0.25, 0.06683, 0.1799, 0.08077, 0.1799, 0.08077, 0.25, 0.06683, 0.25, 0.1021, 0.1934, 0.1133, 0.375, 0.906, 0.4375, 0.906, 0.4366, 0.9419, 0.3759, 0.9419, 0.3759, 0.9419, 0.4366, 0.9419, 0.434, 1.0, 0.3785, 1.0, 0.08467, 0.07737, 0.1538, 0.03119, 0.1799, 0.08077, 0.1205, 0.1205, 0.1205, 0.1205, 0.1799, 0.08077, 0.1934, 0.1133, 0.1454, 0.1454, 0.3125, 0.906, 0.375, 0.906, 0.3741, 0.9419, 0.3134, 0.9419, 0.3134, 0.9419, 0.3741, 0.9419, 0.3715, 1.0, 0.316, 1.0, 0.03119, 0.1538, 0.07737, 0.08467, 0.1205, 0.1205, 0.08077, 0.1799, 0.08077, 0.1799, 0.1205, 0.1205, 0.1454, 0.1454, 0.1133, 0.1934, 0.25, 0.906, 0.3125, 0.906, 0.3116, 0.9419, 0.2509, 0.9419, 0.2509, 0.9419, 0.3116, 0.9419, 0.309, 1.0, 0.2535, 1.0, 0.01103, 0.2448, 0.02724, 0.1633, 0.08077, 0.1799, 0.06683, 0.25, 0.06683, 0.25, 0.08077, 0.1799, 0.1133, 0.1934, 0.1021, 0.25, 0.1875, 0.906, 0.25, 0.906, 0.2491, 0.9419, 0.1884, 0.9419, 0.1884, 0.9419, 0.2491, 0.9419, 0.2465, 1.0, 0.191, 1.0, 0.02724, 0.3367, 0.01103, 0.2552, 0.06683, 0.25, 0.08077, 0.3201, 0.08077, 0.3201, 0.06683, 0.25, 0.1021, 0.25, 0.1133, 0.3066, 0.125, 0.906, 0.1875, 0.906, 0.1866, 0.9419, 0.1259, 0.9419, 0.1259, 0.9419, 0.1866, 0.9419, 0.184, 1.0, 0.1285, 1.0, 0.07737, 0.4153, 0.03119, 0.3462, 0.08077, 0.3201, 0.1205, 0.3795, 0.1205, 0.3795, 0.08077, 0.3201, 0.1133, 0.3066, 0.1454, 0.3546, 0.0625, 0.906, 0.125, 0.906, 0.1241, 0.9419, 0.06341, 0.9419, 0.06341, 0.9419, 0.1241, 0.9419, 0.1215, 1.0, 0.06601, 1.0, 0.1538, 0.4688, 0.08467, 0.4226, 0.1205, 0.3795, 0.1799, 0.4192, 0.1799, 0.4192, 0.1205, 0.3795, 0.1454, 0.3546, 0.1934, 0.3867, 0.0, 0.906, 0.0625, 0.906, 0.06159, 0.9419, 0.0009124, 0.9419, 0.0009124, 0.9419, 0.06159, 0.9419, 0.05899, 1.0, 0.003511, 1.0, 0.2448, 0.489, 0.1633, 0.4728, 0.1799, 0.4192, 0.25, 0.4332, 0.25, 0.4332, 0.1799, 0.4192, 0.1934, 0.3867, 0.25, 0.3979, 1.0, 0.5881, 1.0, 0.906, 0.9375, 0.906, 0.9375, 0.5881])
me_cylinder.materials.append(mat_woodhandle)
me_cylinder.update()

# ---- objects
ob_head = bpy.data.objects.new('Head', me_plane)
ob_handle = bpy.data.objects.new('Handle', me_cylinder)

# ---- transforms, parenting, visibility, modifiers, constraints
ob_head.location = (0.0, -0.2153, 0.0)
ob_head.scale = (0.5, 0.5, 0.5)
_m = ob_head.modifiers.new('Smooth by Angle', 'NODES')
_m.node_group = ng_smooth_by_angle
_gi = [s.identifier for s in ng_smooth_by_angle.interface.items_tree if s.item_type == 'SOCKET' and s.in_out == 'INPUT']
_m[_gi[1]] = 0.2583  # Angle
_m.use_pin_to_last = True
_m.show_group_selector = False
ob_handle.location = (0.0, -0.2869, 0.0)
_vg = ob_handle.vertex_groups.new(name='Joint')
_vg.add([0, 5, 10, 15, 20, 25, 30, 35, 40, 45, 50, 55, 60, 65, 70, 75, 96, 97, 98, 99, 100, 101, 102, 103, 104, 105, 106, 107, 108, 109, 110, 111], 1.0, 'REPLACE')
_m = ob_handle.modifiers.new('Shrinkwrap', 'SHRINKWRAP')
_m.target = ob_head
_m.vertex_group = 'Joint'
_m = ob_handle.modifiers.new('Smooth by Angle', 'NODES')
_m.node_group = ng_smooth_by_angle
_gi = [s.identifier for s in ng_smooth_by_angle.interface.items_tree if s.item_type == 'SOCKET' and s.in_out == 'INPUT']
_m[_gi[1]] = 0.3438  # Angle
_m.use_pin_to_last = True
_m.show_group_selector = False

# ---- collection membership
col_collection.objects.link(ob_head)
col_collection.objects.link(ob_handle)

# ---- scene / render settings (as saved in the file)
scene.frame_start = 1; scene.frame_end = 250; scene.frame_set(1)
scene.render.engine = 'BLENDER_EEVEE_NEXT'
bpy.context.view_layer.update()

# ---- added for rendering (the .blend has no active camera and no usable light): camera, sun
cam_auto = bpy.data.cameras.new('AutoCamera')
cam_auto.lens = 50.0
cam_auto.sensor_width = 36.0
cam_auto.clip_end = 1000.0
ob_auto_camera = bpy.data.objects.new('AutoCamera', cam_auto)
scene.collection.objects.link(ob_auto_camera)
ob_auto_camera.location = (0.462653, -0.684363, 0.370122)
ob_auto_camera.rotation_euler = (1.09748, -7.21219e-08, 0.694738)
scene.camera = ob_auto_camera
light_auto_sun = bpy.data.lights.new('AutoSun', 'SUN')
light_auto_sun.energy = 3.0
light_auto_sun.angle = 0.0523599
ob_auto_sun = bpy.data.objects.new('AutoSun', light_auto_sun)
scene.collection.objects.link(ob_auto_sun)
ob_auto_sun.rotation_euler = (0.872665, 0.174533, 0.523599)
bpy.context.view_layer.update()
